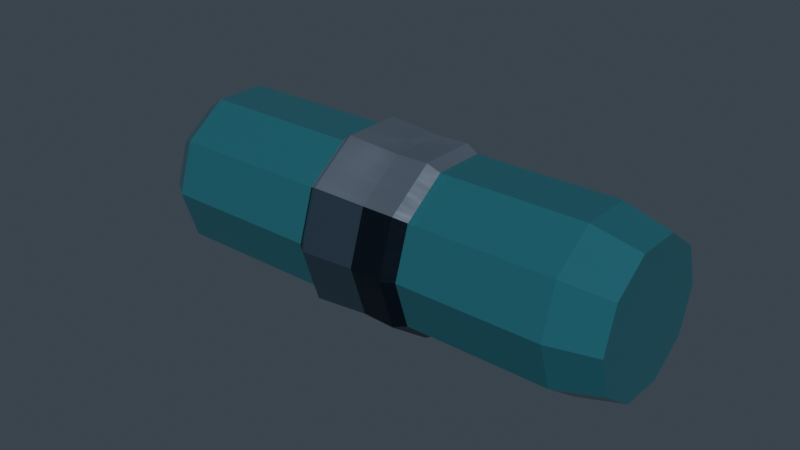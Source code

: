 # Source: HydroCoreRound_v09.blend  (saved by Blender 5.2.45; exported with 4.5.12 LTS)
import bpy
from mathutils import Matrix  # noqa: F401  (used for matrix-valued properties, if any)

bpy.ops.wm.read_factory_settings(use_empty=True)
scene = bpy.context.scene
scene.name = 'Asset copy HydroCoreRound'

# ---- materials (node trees are filled in below, after node groups)
mat_ts_metal___blued_steel = bpy.data.materials.new('TS_Metal · blued steel')
mat_ts_metal___blued_steel.diffuse_color = (0.08438, 0.1329, 0.1878, 1.0)
mat_ts_panel___brushed_silver = bpy.data.materials.new('TS_Panel · brushed silver')
mat_ts_panel___brushed_silver.diffuse_color = (0.3419, 0.4125, 0.5089, 1.0)
mat_ts_glass___hydro_core = bpy.data.materials.new('TS_Glass · hydro core')
mat_ts_glass___hydro_core.diffuse_color = (0.04092, 0.2016, 0.2542, 1.0)
mat_ts_body___black_alloy = bpy.data.materials.new('TS_Body · black alloy')
mat_ts_body___black_alloy.diffuse_color = (0.009721, 0.01764, 0.0331, 1.0)
mat_ts_accent___deep_blue_enamel = bpy.data.materials.new('TS_Accent · deep blue enamel')
mat_ts_accent___deep_blue_enamel.diffuse_color = (0.01033, 0.1195, 0.2918, 1.0)

# ---- material node trees
mat_ts_metal___blued_steel.use_nodes = True; mat_ts_metal___blued_steel.node_tree.nodes.clear()
_N = mat_ts_metal___blued_steel.node_tree.nodes; _L = mat_ts_metal___blued_steel.node_tree.links
n0 = _N.new('ShaderNodeBsdfPrincipled'); n0.name = 'Principled BSDF'; n0.location = (-200, 100)
n0.inputs[0].default_value = (0.08438, 0.1329, 0.1878, 1.0)
n0.inputs[1].default_value = 0.76
n0.inputs[2].default_value = 0.33
n0.inputs[10].default_value = 0.005
n0.inputs[19].default_value = 0.17
n0.inputs[27].default_value = (0.08438, 0.1329, 0.1878, 1.0)
n1 = _N.new('ShaderNodeOutputMaterial'); n1.name = 'Material Output'; n1.location = (200, 100)
_L.new(n0.outputs[0], n1.inputs[0])
n1.is_active_output = True
mat_ts_panel___brushed_silver.use_nodes = True; mat_ts_panel___brushed_silver.node_tree.nodes.clear()
_N = mat_ts_panel___brushed_silver.node_tree.nodes; _L = mat_ts_panel___brushed_silver.node_tree.links
n0 = _N.new('ShaderNodeBsdfPrincipled'); n0.name = 'Principled BSDF'; n0.location = (-200, 100)
n0.inputs[0].default_value = (0.3419, 0.4125, 0.5089, 1.0)
n0.inputs[1].default_value = 0.82
n0.inputs[10].default_value = 0.005
n0.inputs[15].default_value = 0.38
n0.inputs[19].default_value = 0.17
n0.inputs[27].default_value = (0.3419, 0.4125, 0.5089, 1.0)
n1 = _N.new('ShaderNodeOutputMaterial'); n1.name = 'Material Output'; n1.location = (200, 100)
n2 = _N.new('ShaderNodeTexCoord'); n2.name = 'Texture Coordinate'; n2.location = (0, 0)
n3 = _N.new('ShaderNodeVectorMath'); n3.name = 'Vector Math'; n3.location = (0, 0)
n3.operation = 'MULTIPLY'
n3.inputs[1].default_value = (8.0, 165.0, 165.0)
n4 = _N.new('ShaderNodeTexNoise'); n4.name = 'Noise Texture'; n4.location = (0, 0)
n4.width = 160
n4.inputs[2].default_value = 1.0
n5 = _N.new('ShaderNodeBump'); n5.name = 'Bump'; n5.location = (0, 0)
n5.inputs[0].default_value = 0.07
n5.inputs[1].default_value = 0.004
n6 = _N.new('ShaderNodeMapRange'); n6.name = 'Map Range'; n6.location = (0, 0)
n6.inputs[3].default_value = 0.23
n6.inputs[4].default_value = 0.35
_L.new(n0.outputs[0], n1.inputs[0])
_L.new(n2.outputs[3], n3.inputs[0])
_L.new(n3.outputs[0], n4.inputs[0])
_L.new(n4.outputs[0], n6.inputs[0])
_L.new(n4.outputs[0], n5.inputs[3])
_L.new(n5.outputs[0], n0.inputs[5])
_L.new(n6.outputs[0], n0.inputs[2])
n1.is_active_output = True
mat_ts_glass___hydro_core.use_nodes = True; mat_ts_glass___hydro_core.node_tree.nodes.clear()
_N = mat_ts_glass___hydro_core.node_tree.nodes; _L = mat_ts_glass___hydro_core.node_tree.links
n0 = _N.new('ShaderNodeBsdfPrincipled'); n0.name = 'Principled BSDF'; n0.location = (-200, 100)
n0.inputs[0].default_value = (0.04092, 0.2016, 0.2542, 1.0)
n0.inputs[1].default_value = 0.16
n0.inputs[2].default_value = 0.19
n0.inputs[10].default_value = 0.005
n0.inputs[18].default_value = 0.31
n0.inputs[19].default_value = 0.07
n0.inputs[27].default_value = (0.04092, 0.2016, 0.2542, 1.0)
n1 = _N.new('ShaderNodeOutputMaterial'); n1.name = 'Material Output'; n1.location = (200, 100)
_L.new(n0.outputs[0], n1.inputs[0])
n1.is_active_output = True
mat_ts_body___black_alloy.use_nodes = True; mat_ts_body___black_alloy.node_tree.nodes.clear()
_N = mat_ts_body___black_alloy.node_tree.nodes; _L = mat_ts_body___black_alloy.node_tree.links
n0 = _N.new('ShaderNodeBsdfPrincipled'); n0.name = 'Principled BSDF'; n0.location = (-200, 100)
n0.inputs[0].default_value = (0.009721, 0.01764, 0.0331, 1.0)
n0.inputs[1].default_value = 0.69
n0.inputs[10].default_value = 0.005
n0.inputs[15].default_value = 0.38
n0.inputs[19].default_value = 0.17
n0.inputs[27].default_value = (0.009721, 0.01764, 0.0331, 1.0)
n1 = _N.new('ShaderNodeOutputMaterial'); n1.name = 'Material Output'; n1.location = (200, 100)
n2 = _N.new('ShaderNodeTexCoord'); n2.name = 'Texture Coordinate'; n2.location = (0, 0)
n3 = _N.new('ShaderNodeVectorMath'); n3.name = 'Vector Math'; n3.location = (0, 0)
n3.operation = 'MULTIPLY'
n3.inputs[1].default_value = (8.0, 165.0, 165.0)
n4 = _N.new('ShaderNodeTexNoise'); n4.name = 'Noise Texture'; n4.location = (0, 0)
n4.width = 160
n4.inputs[2].default_value = 1.0
n5 = _N.new('ShaderNodeBump'); n5.name = 'Bump'; n5.location = (0, 0)
n5.inputs[0].default_value = 0.06
n5.inputs[1].default_value = 0.004
n6 = _N.new('ShaderNodeMapRange'); n6.name = 'Map Range'; n6.location = (0, 0)
n6.inputs[3].default_value = 0.28
n6.inputs[4].default_value = 0.4
_L.new(n0.outputs[0], n1.inputs[0])
_L.new(n2.outputs[3], n3.inputs[0])
_L.new(n3.outputs[0], n4.inputs[0])
_L.new(n4.outputs[0], n6.inputs[0])
_L.new(n4.outputs[0], n5.inputs[3])
_L.new(n5.outputs[0], n0.inputs[5])
_L.new(n6.outputs[0], n0.inputs[2])
n1.is_active_output = True
mat_ts_accent___deep_blue_enamel.use_nodes = True; mat_ts_accent___deep_blue_enamel.node_tree.nodes.clear()
_N = mat_ts_accent___deep_blue_enamel.node_tree.nodes; _L = mat_ts_accent___deep_blue_enamel.node_tree.links
n0 = _N.new('ShaderNodeBsdfPrincipled'); n0.name = 'Principled BSDF'; n0.location = (-200, 100)
n0.inputs[0].default_value = (0.01033, 0.1195, 0.2918, 1.0)
n0.inputs[1].default_value = 0.34
n0.inputs[2].default_value = 0.29
n0.inputs[10].default_value = 0.005
n0.inputs[19].default_value = 0.07
n0.inputs[27].default_value = (0.01033, 0.1195, 0.2918, 1.0)
n1 = _N.new('ShaderNodeOutputMaterial'); n1.name = 'Material Output'; n1.location = (200, 100)
_L.new(n0.outputs[0], n1.inputs[0])
n1.is_active_output = True

# ---- world
world_tempest___neutral_studio_006 = bpy.data.worlds.new('Tempest | Neutral studio.006'); scene.world = world_tempest___neutral_studio_006
world_tempest___neutral_studio_006.use_nodes = True; world_tempest___neutral_studio_006.node_tree.nodes.clear()
_N = world_tempest___neutral_studio_006.node_tree.nodes; _L = world_tempest___neutral_studio_006.node_tree.links
n0 = _N.new('ShaderNodeBackground'); n0.name = 'Background'; n0.location = (-200, 100)
n0.inputs[0].default_value = (0.14, 0.18, 0.23, 1.0)
n0.inputs[1].default_value = 0.36
n1 = _N.new('ShaderNodeOutputWorld'); n1.name = 'World Output'; n1.location = (200, 100)
_L.new(n0.outputs[0], n1.inputs[0])
n1.is_active_output = True

# ---- meshes
me_round_darksilvertaper_001 = bpy.data.meshes.new('Round_DarkSilverTaper.001')
me_round_darksilvertaper_001.from_pydata([(-0.02875, 0.023, -3.201e-10), (-0.02875, 0.01861, 0.01352), (-0.02875, 0.007107, 0.02187), (-0.02875, -0.007107, 0.02187), (-0.02875, -0.01861, 0.01352), (-0.02875, -0.023, -3.201e-10), (-0.02875, -0.01861, -0.01352), (-0.02875, -0.007107, -0.02187), (-0.02875, 0.007107, -0.02187), (-0.02875, 0.01861, -0.01352), (-0.00875, 0.023, -3.201e-10), (-0.00875, 0.01861, 0.01352), (-0.00875, 0.007107, 0.02187), (-0.00875, -0.007107, 0.02187), (-0.00875, -0.01861, 0.01352), (-0.00875, -0.023, -3.201e-10), (-0.00875, -0.01861, -0.01352), (-0.00875, -0.007107, -0.02187), (-0.00875, 0.007107, -0.02187), (-0.00875, 0.01861, -0.01352), (0.01225, 0.014, -3.201e-10), (0.01225, 0.01133, 0.008229), (0.01225, 0.004326, 0.01331), (0.01225, -0.004326, 0.01331), (0.01225, -0.01133, 0.008229), (0.01225, -0.014, -3.201e-10), (0.01225, -0.01133, -0.008229), (0.01225, -0.004326, -0.01331), (0.01225, 0.004326, -0.01331), (0.01225, 0.01133, -0.008229), (0.02525, 0.004, -3.201e-10), (0.02525, 0.003236, 0.002351), (0.02525, 0.001236, 0.003804), (0.02525, -0.001236, 0.003804), (0.02525, -0.003236, 0.002351), (0.02525, -0.004, -3.201e-10), (0.02525, -0.003236, -0.002351), (0.02525, -0.001236, -0.003804), (0.02525, 0.001236, -0.003804), (0.02525, 0.003236, -0.002351)], [], [(0, 1, 11, 10), (1, 2, 12, 11), (2, 3, 13, 12), (3, 4, 14, 13), (4, 5, 15, 14), (5, 6, 16, 15), (6, 7, 17, 16), (7, 8, 18, 17), (8, 9, 19, 18), (9, 0, 10, 19), (10, 11, 21, 20), (11, 12, 22, 21), (12, 13, 23, 22), (13, 14, 24, 23), (14, 15, 25, 24), (15, 16, 26, 25), (16, 17, 27, 26), (17, 18, 28, 27), (18, 19, 29, 28), (19, 10, 20, 29), (20, 21, 31, 30), (21, 22, 32, 31), (22, 23, 33, 32), (23, 24, 34, 33), (24, 25, 35, 34), (25, 26, 36, 35), (26, 27, 37, 36), (27, 28, 38, 37), (28, 29, 39, 38), (29, 20, 30, 39), (9, 8, 7, 6, 5, 4, 3, 2, 1, 0), (30, 31, 32, 33, 34, 35, 36, 37, 38, 39)])
me_round_darksilvertaper_001.polygons.foreach_set('material_index', [0, 1, 1, 1, 0, 0, 0, 0, 0, 0, 0, 1, 1, 1, 0, 0, 0, 0, 0, 0, 0, 1, 1, 1, 0, 0, 0, 0, 0, 0, 0, 0])
me_round_darksilvertaper_001.materials.append(mat_ts_metal___blued_steel)
me_round_darksilvertaper_001.materials.append(mat_ts_panel___brushed_silver)
me_round_darksilvertaper_001.update()
me_round_pressureglass_001 = bpy.data.meshes.new('Round_PressureGlass.001')
me_round_pressureglass_001.from_pydata([(-0.075, 0.022, -3.027e-10), (-0.075, 0.0178, 0.01293), (-0.075, 0.006798, 0.02092), (-0.075, -0.006798, 0.02092), (-0.075, -0.0178, 0.01293), (-0.075, -0.022, -3.027e-10), (-0.075, -0.0178, -0.01293), (-0.075, -0.006798, -0.02092), (-0.075, 0.006798, -0.02092), (-0.075, 0.0178, -0.01293), (-0.068, 0.027, -3.027e-10), (-0.068, 0.02184, 0.01587), (-0.068, 0.008343, 0.02568), (-0.068, -0.008343, 0.02568), (-0.068, -0.02184, 0.01587), (-0.068, -0.027, -3.027e-10), (-0.068, -0.02184, -0.01587), (-0.068, -0.008343, -0.02568), (-0.068, 0.008343, -0.02568), (-0.068, 0.02184, -0.01587), (0.064, 0.027, -3.027e-10), (0.064, 0.02184, 0.01587), (0.064, 0.008343, 0.02568), (0.064, -0.008343, 0.02568), (0.064, -0.02184, 0.01587), (0.064, -0.027, -3.027e-10), (0.064, -0.02184, -0.01587), (0.064, -0.008343, -0.02568), (0.064, 0.008343, -0.02568), (0.064, 0.02184, -0.01587), (0.079, 0.023, -3.027e-10), (0.079, 0.01861, 0.01352), (0.079, 0.007107, 0.02187), (0.079, -0.007107, 0.02187), (0.079, -0.01861, 0.01352), (0.079, -0.023, -3.027e-10), (0.079, -0.01861, -0.01352), (0.079, -0.007107, -0.02187), (0.079, 0.007107, -0.02187), (0.079, 0.01861, -0.01352)], [], [(0, 1, 11, 10), (1, 2, 12, 11), (2, 3, 13, 12), (3, 4, 14, 13), (4, 5, 15, 14), (5, 6, 16, 15), (6, 7, 17, 16), (7, 8, 18, 17), (8, 9, 19, 18), (9, 0, 10, 19), (10, 11, 21, 20), (11, 12, 22, 21), (12, 13, 23, 22), (13, 14, 24, 23), (14, 15, 25, 24), (15, 16, 26, 25), (16, 17, 27, 26), (17, 18, 28, 27), (18, 19, 29, 28), (19, 10, 20, 29), (20, 21, 31, 30), (21, 22, 32, 31), (22, 23, 33, 32), (23, 24, 34, 33), (24, 25, 35, 34), (25, 26, 36, 35), (26, 27, 37, 36), (27, 28, 38, 37), (28, 29, 39, 38), (29, 20, 30, 39), (9, 8, 7, 6, 5, 4, 3, 2, 1, 0), (30, 31, 32, 33, 34, 35, 36, 37, 38, 39)])
me_round_pressureglass_001.materials.append(mat_ts_glass___hydro_core)
me_round_pressureglass_001.update()
me_round_rearcollar_001 = bpy.data.meshes.new('Round_RearCollar.001')
me_round_rearcollar_001.from_pydata([(-0.01875, 0.018, 0.0), (-0.01875, 0.01456, 0.01058), (-0.01875, 0.005562, 0.01712), (-0.01875, -0.005562, 0.01712), (-0.01875, -0.01456, 0.01058), (-0.01875, -0.018, 2.204e-18), (-0.01875, -0.01456, -0.01058), (-0.01875, -0.005562, -0.01712), (-0.01875, 0.005562, -0.01712), (-0.01875, 0.01456, -0.01058), (-0.01575, 0.028, 0.0), (-0.01575, 0.02265, 0.01646), (-0.01575, 0.008652, 0.02663), (-0.01575, -0.008652, 0.02663), (-0.01575, -0.02265, 0.01646), (-0.01575, -0.028, 3.429e-18), (-0.01575, -0.02265, -0.01646), (-0.01575, -0.008652, -0.02663), (-0.01575, 0.008652, -0.02663), (-0.01575, 0.02265, -0.01646), (0.01425, 0.029, 0.0), (0.01425, 0.02346, 0.01705), (0.01425, 0.008961, 0.02758), (0.01425, -0.008961, 0.02758), (0.01425, -0.02346, 0.01705), (0.01425, -0.029, 3.551e-18), (0.01425, -0.02346, -0.01705), (0.01425, -0.008961, -0.02758), (0.01425, 0.008961, -0.02758), (0.01425, 0.02346, -0.01705), (0.02025, 0.026, 0.0), (0.02025, 0.02103, 0.01528), (0.02025, 0.008034, 0.02473), (0.02025, -0.008034, 0.02473), (0.02025, -0.02103, 0.01528), (0.02025, -0.026, 3.184e-18), (0.02025, -0.02103, -0.01528), (0.02025, -0.008034, -0.02473), (0.02025, 0.008034, -0.02473), (0.02025, 0.02103, -0.01528)], [], [(0, 1, 11, 10), (1, 2, 12, 11), (2, 3, 13, 12), (3, 4, 14, 13), (4, 5, 15, 14), (5, 6, 16, 15), (6, 7, 17, 16), (7, 8, 18, 17), (8, 9, 19, 18), (9, 0, 10, 19), (10, 11, 21, 20), (11, 12, 22, 21), (12, 13, 23, 22), (13, 14, 24, 23), (14, 15, 25, 24), (15, 16, 26, 25), (16, 17, 27, 26), (17, 18, 28, 27), (18, 19, 29, 28), (19, 10, 20, 29), (20, 21, 31, 30), (21, 22, 32, 31), (22, 23, 33, 32), (23, 24, 34, 33), (24, 25, 35, 34), (25, 26, 36, 35), (26, 27, 37, 36), (27, 28, 38, 37), (28, 29, 39, 38), (29, 20, 30, 39), (9, 8, 7, 6, 5, 4, 3, 2, 1, 0), (30, 31, 32, 33, 34, 35, 36, 37, 38, 39)])
me_round_rearcollar_001.polygons.foreach_set('material_index', [0, 1, 1, 1, 0, 0, 0, 0, 0, 0, 0, 1, 1, 1, 0, 0, 0, 0, 0, 0, 0, 1, 1, 1, 0, 0, 0, 0, 0, 0, 0, 0])
me_round_rearcollar_001.materials.append(mat_ts_body___black_alloy)
me_round_rearcollar_001.materials.append(mat_ts_panel___brushed_silver)
me_round_rearcollar_001.update()
me_round_frontcollar_001 = bpy.data.meshes.new('Round_FrontCollar.001')
me_round_frontcollar_001.from_pydata([(-0.018, 0.026, -1.164e-10), (-0.018, 0.02103, 0.01528), (-0.018, 0.008034, 0.02473), (-0.018, -0.008034, 0.02473), (-0.018, -0.02103, 0.01528), (-0.018, -0.026, -1.164e-10), (-0.018, -0.02103, -0.01528), (-0.018, -0.008034, -0.02473), (-0.018, 0.008034, -0.02473), (-0.018, 0.02103, -0.01528), (-0.013, 0.03, -1.164e-10), (-0.013, 0.02427, 0.01763), (-0.013, 0.009271, 0.02853), (-0.013, -0.009271, 0.02853), (-0.013, -0.02427, 0.01763), (-0.013, -0.03, -1.164e-10), (-0.013, -0.02427, -0.01763), (-0.013, -0.009271, -0.02853), (-0.013, 0.009271, -0.02853), (-0.013, 0.02427, -0.01763), (0.012, 0.028, -1.164e-10), (0.012, 0.02265, 0.01646), (0.012, 0.008652, 0.02663), (0.012, -0.008652, 0.02663), (0.012, -0.02265, 0.01646), (0.012, -0.028, -1.164e-10), (0.012, -0.02265, -0.01646), (0.012, -0.008652, -0.02663), (0.012, 0.008652, -0.02663), (0.012, 0.02265, -0.01646), (0.019, 0.023, -1.164e-10), (0.019, 0.01861, 0.01352), (0.019, 0.007107, 0.02187), (0.019, -0.007107, 0.02187), (0.019, -0.01861, 0.01352), (0.019, -0.023, -1.164e-10), (0.019, -0.01861, -0.01352), (0.019, -0.007107, -0.02187), (0.019, 0.007107, -0.02187), (0.019, 0.01861, -0.01352)], [], [(0, 1, 11, 10), (1, 2, 12, 11), (2, 3, 13, 12), (3, 4, 14, 13), (4, 5, 15, 14), (5, 6, 16, 15), (6, 7, 17, 16), (7, 8, 18, 17), (8, 9, 19, 18), (9, 0, 10, 19), (10, 11, 21, 20), (11, 12, 22, 21), (12, 13, 23, 22), (13, 14, 24, 23), (14, 15, 25, 24), (15, 16, 26, 25), (16, 17, 27, 26), (17, 18, 28, 27), (18, 19, 29, 28), (19, 10, 20, 29), (20, 21, 31, 30), (21, 22, 32, 31), (22, 23, 33, 32), (23, 24, 34, 33), (24, 25, 35, 34), (25, 26, 36, 35), (26, 27, 37, 36), (27, 28, 38, 37), (28, 29, 39, 38), (29, 20, 30, 39), (9, 8, 7, 6, 5, 4, 3, 2, 1, 0), (30, 31, 32, 33, 34, 35, 36, 37, 38, 39)])
me_round_frontcollar_001.polygons.foreach_set('material_index', [0, 1, 1, 1, 0, 0, 0, 0, 0, 0, 0, 1, 1, 1, 0, 0, 0, 0, 0, 0, 0, 1, 1, 1, 0, 0, 0, 0, 0, 0, 0, 0])
me_round_frontcollar_001.materials.append(mat_ts_metal___blued_steel)
me_round_frontcollar_001.materials.append(mat_ts_panel___brushed_silver)
me_round_frontcollar_001.update()
me_round_hydrocoreinsert_001 = bpy.data.meshes.new('Round_HydroCoreInsert.001')
me_round_hydrocoreinsert_001.from_pydata([(-0.08425, 0.011, -1.164e-11), (-0.08425, 0.008899, 0.006466), (-0.08425, 0.003399, 0.01046), (-0.08425, -0.003399, 0.01046), (-0.08425, -0.008899, 0.006466), (-0.08425, -0.011, -1.164e-11), (-0.08425, -0.008899, -0.006466), (-0.08425, -0.003399, -0.01046), (-0.08425, 0.003399, -0.01046), (-0.08425, 0.008899, -0.006466), (-0.02525, 0.015, -1.164e-11), (-0.02525, 0.01214, 0.008817), (-0.02525, 0.004635, 0.01427), (-0.02525, -0.004635, 0.01427), (-0.02525, -0.01214, 0.008817), (-0.02525, -0.015, -1.164e-11), (-0.02525, -0.01214, -0.008817), (-0.02525, -0.004635, -0.01427), (-0.02525, 0.004635, -0.01427), (-0.02525, 0.01214, -0.008817), (0.03375, 0.013, -1.164e-11), (0.03375, 0.01052, 0.007641), (0.03375, 0.004017, 0.01236), (0.03375, -0.004017, 0.01236), (0.03375, -0.01052, 0.007641), (0.03375, -0.013, -1.164e-11), (0.03375, -0.01052, -0.007641), (0.03375, -0.004017, -0.01236), (0.03375, 0.004017, -0.01236), (0.03375, 0.01052, -0.007641), (0.07575, 0.007, -1.164e-11), (0.07575, 0.005663, 0.004114), (0.07575, 0.002163, 0.006657), (0.07575, -0.002163, 0.006657), (0.07575, -0.005663, 0.004114), (0.07575, -0.007, -1.164e-11), (0.07575, -0.005663, -0.004114), (0.07575, -0.002163, -0.006657), (0.07575, 0.002163, -0.006657), (0.07575, 0.005663, -0.004114)], [], [(0, 1, 11, 10), (1, 2, 12, 11), (2, 3, 13, 12), (3, 4, 14, 13), (4, 5, 15, 14), (5, 6, 16, 15), (6, 7, 17, 16), (7, 8, 18, 17), (8, 9, 19, 18), (9, 0, 10, 19), (10, 11, 21, 20), (11, 12, 22, 21), (12, 13, 23, 22), (13, 14, 24, 23), (14, 15, 25, 24), (15, 16, 26, 25), (16, 17, 27, 26), (17, 18, 28, 27), (18, 19, 29, 28), (19, 10, 20, 29), (20, 21, 31, 30), (21, 22, 32, 31), (22, 23, 33, 32), (23, 24, 34, 33), (24, 25, 35, 34), (25, 26, 36, 35), (26, 27, 37, 36), (27, 28, 38, 37), (28, 29, 39, 38), (29, 20, 30, 39), (9, 8, 7, 6, 5, 4, 3, 2, 1, 0), (30, 31, 32, 33, 34, 35, 36, 37, 38, 39)])
me_round_hydrocoreinsert_001.materials.append(mat_ts_accent___deep_blue_enamel)
me_round_hydrocoreinsert_001.update()

# ---- objects
ob_round_darksilvertaper_001 = bpy.data.objects.new('Round_DarkSilverTaper.001', me_round_darksilvertaper_001)
ob_round_pressureglass_001 = bpy.data.objects.new('Round_PressureGlass.001', me_round_pressureglass_001)
ob_round_rearcollar_001 = bpy.data.objects.new('Round_RearCollar.001', me_round_rearcollar_001)
ob_round_frontcollar_001 = bpy.data.objects.new('Round_FrontCollar.001', me_round_frontcollar_001)
ob_round_hydrocoreinsert_001 = bpy.data.objects.new('Round_HydroCoreInsert.001', me_round_hydrocoreinsert_001)

# ---- transforms, parenting, visibility, modifiers, constraints
ob_round_darksilvertaper_001.location = (0.0, 0.0, 0.0)
ob_round_pressureglass_001.location = (0.0, 0.0, 0.0)
ob_round_rearcollar_001.location = (0.0, 0.0, 0.0)
ob_round_frontcollar_001.location = (0.0, 0.0, 0.0)
ob_round_hydrocoreinsert_001.location = (0.0, 0.0, 0.0)

# ---- collection membership
scene.collection.objects.link(ob_round_darksilvertaper_001)
scene.collection.objects.link(ob_round_pressureglass_001)
scene.collection.objects.link(ob_round_rearcollar_001)
scene.collection.objects.link(ob_round_frontcollar_001)
scene.collection.objects.link(ob_round_hydrocoreinsert_001)

# ---- scene / render settings (as saved in the file)
scene.frame_start = 1; scene.frame_end = 250; scene.frame_set(1)
scene.render.engine = 'BLENDER_EEVEE_NEXT'
scene.render.image_settings.exr_codec = 'NONE'
scene.render.use_bake_clear = False
scene.render.bake_margin = 0
scene.render.bake_bias = 0.0
scene.render.bake_samples = 0
scene.render.simplify_subdivision_render = 0
scene.render.simplify_child_particles_render = 0.0
scene.render.compositor_device = 'GPU'
scene.eevee.use_volume_custom_range = False
scene.eevee.gtao_distance = 0.0
scene.eevee.use_fast_gi = False
scene.eevee.fast_gi_thickness_near = 0.1
scene.eevee.fast_gi_thickness_far = 0.0
scene.eevee.ray_tracing_options.screen_trace_thickness = 0.1
bpy.context.view_layer.update()

# ---- added for rendering (the .blend has no active camera and no usable light): camera, sun
cam_auto = bpy.data.cameras.new('AutoCamera')
cam_auto.lens = 50.0
cam_auto.sensor_width = 36.0
cam_auto.clip_end = 1000.0
ob_auto_camera = bpy.data.objects.new('AutoCamera', cam_auto)
scene.collection.objects.link(ob_auto_camera)
ob_auto_camera.location = (0.18242, -0.222054, 0.148036)
ob_auto_camera.rotation_euler = (1.09748, -7.21219e-08, 0.694738)
scene.camera = ob_auto_camera
light_auto_sun = bpy.data.lights.new('AutoSun', 'SUN')
light_auto_sun.energy = 3.0
light_auto_sun.angle = 0.0523599
ob_auto_sun = bpy.data.objects.new('AutoSun', light_auto_sun)
scene.collection.objects.link(ob_auto_sun)
ob_auto_sun.rotation_euler = (0.872665, 0.174533, 0.523599)
bpy.context.view_layer.update()

